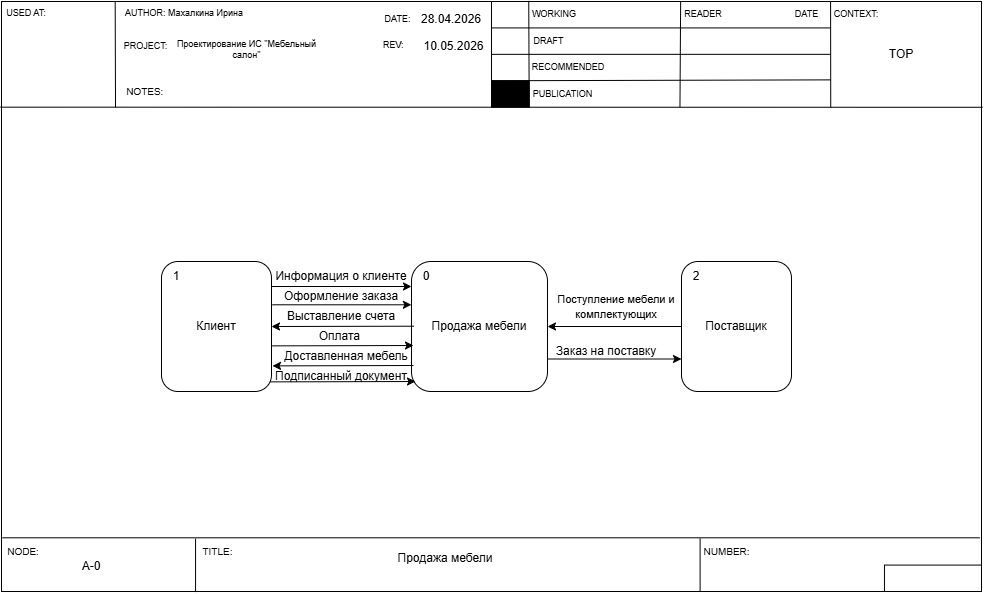

The diagram above was exported from draw.io. Its source (the exported page's mxGraphModel, read from the mxfile embedded in the PNG):
<mxGraphModel dx="2253" dy="923" grid="1" gridSize="10" guides="1" tooltips="1" connect="1" arrows="1" fold="1" page="1" pageScale="1" pageWidth="827" pageHeight="1169" math="0" shadow="0">
  <root>
    <mxCell id="0" />
    <mxCell id="1" parent="0" />
    <mxCell id="kNmpv_F17vP6Ujn8b6P_-1" value="Продажа мебели" style="rounded=1;whiteSpace=wrap;html=1;" parent="1" vertex="1">
      <mxGeometry x="340" y="380" width="136" height="130" as="geometry" />
    </mxCell>
    <mxCell id="kNmpv_F17vP6Ujn8b6P_-3" value="Клиент" style="rounded=1;whiteSpace=wrap;html=1;" parent="1" vertex="1">
      <mxGeometry x="90" y="380" width="110" height="130" as="geometry" />
    </mxCell>
    <mxCell id="kNmpv_F17vP6Ujn8b6P_-4" value="Поставщик" style="rounded=1;whiteSpace=wrap;html=1;" parent="1" vertex="1">
      <mxGeometry x="610" y="380" width="110" height="130" as="geometry" />
    </mxCell>
    <mxCell id="kNmpv_F17vP6Ujn8b6P_-5" value="1" style="text;html=1;whiteSpace=wrap;strokeColor=none;fillColor=none;align=center;verticalAlign=middle;rounded=0;" parent="1" vertex="1">
      <mxGeometry x="100" y="390" width="10" height="10" as="geometry" />
    </mxCell>
    <mxCell id="kNmpv_F17vP6Ujn8b6P_-6" value="2" style="text;html=1;whiteSpace=wrap;strokeColor=none;fillColor=none;align=center;verticalAlign=middle;rounded=0;" parent="1" vertex="1">
      <mxGeometry x="620" y="385" width="10" height="20" as="geometry" />
    </mxCell>
    <mxCell id="kNmpv_F17vP6Ujn8b6P_-7" value="0" style="text;html=1;whiteSpace=wrap;strokeColor=none;fillColor=none;align=center;verticalAlign=middle;rounded=0;" parent="1" vertex="1">
      <mxGeometry x="350" y="385" width="10" height="20" as="geometry" />
    </mxCell>
    <mxCell id="kNmpv_F17vP6Ujn8b6P_-8" value="" style="endArrow=classic;html=1;rounded=0;exitX=1;exitY=0.25;exitDx=0;exitDy=0;" parent="1" edge="1">
      <mxGeometry width="50" height="50" relative="1" as="geometry">
        <mxPoint x="200" y="405" as="sourcePoint" />
        <mxPoint x="340" y="405" as="targetPoint" />
      </mxGeometry>
    </mxCell>
    <mxCell id="kNmpv_F17vP6Ujn8b6P_-9" value="Информация о клиенте" style="text;html=1;whiteSpace=wrap;strokeColor=none;fillColor=none;align=center;verticalAlign=middle;rounded=0;" parent="1" vertex="1">
      <mxGeometry x="200" y="390" width="140" height="10" as="geometry" />
    </mxCell>
    <mxCell id="kNmpv_F17vP6Ujn8b6P_-10" value="" style="endArrow=classic;html=1;rounded=0;exitX=1.009;exitY=0.333;exitDx=0;exitDy=0;exitPerimeter=0;entryX=-0.001;entryY=0.333;entryDx=0;entryDy=0;entryPerimeter=0;" parent="1" source="kNmpv_F17vP6Ujn8b6P_-3" target="kNmpv_F17vP6Ujn8b6P_-1" edge="1">
      <mxGeometry width="50" height="50" relative="1" as="geometry">
        <mxPoint x="200" y="420" as="sourcePoint" />
        <mxPoint x="340" y="423" as="targetPoint" />
      </mxGeometry>
    </mxCell>
    <mxCell id="kNmpv_F17vP6Ujn8b6P_-11" value="Оформление заказа" style="text;html=1;whiteSpace=wrap;strokeColor=none;fillColor=none;align=center;verticalAlign=middle;rounded=0;" parent="1" vertex="1">
      <mxGeometry x="205" y="405" width="130" height="20" as="geometry" />
    </mxCell>
    <mxCell id="kNmpv_F17vP6Ujn8b6P_-12" value="" style="endArrow=classic;html=1;rounded=0;exitX=0.009;exitY=0.565;exitDx=0;exitDy=0;exitPerimeter=0;entryX=1;entryY=0.5;entryDx=0;entryDy=0;" parent="1" target="kNmpv_F17vP6Ujn8b6P_-3" edge="1">
      <mxGeometry width="50" height="50" relative="1" as="geometry">
        <mxPoint x="342.39399999999995" y="444.7099999999999" as="sourcePoint" />
        <mxPoint x="197.60999999999993" y="444.7099999999999" as="targetPoint" />
      </mxGeometry>
    </mxCell>
    <mxCell id="kNmpv_F17vP6Ujn8b6P_-13" value="Доставленная мебель" style="text;html=1;whiteSpace=wrap;strokeColor=none;fillColor=none;align=center;verticalAlign=middle;rounded=0;" parent="1" vertex="1">
      <mxGeometry x="210" y="470" width="130" height="10" as="geometry" />
    </mxCell>
    <mxCell id="kNmpv_F17vP6Ujn8b6P_-14" value="" style="endArrow=classic;html=1;rounded=0;exitX=1.009;exitY=0.649;exitDx=0;exitDy=0;exitPerimeter=0;" parent="1" source="kNmpv_F17vP6Ujn8b6P_-3" edge="1">
      <mxGeometry width="50" height="50" relative="1" as="geometry">
        <mxPoint x="200" y="460" as="sourcePoint" />
        <mxPoint x="342" y="464" as="targetPoint" />
      </mxGeometry>
    </mxCell>
    <mxCell id="kNmpv_F17vP6Ujn8b6P_-15" value="Выставление счета" style="text;html=1;whiteSpace=wrap;strokeColor=none;fillColor=none;align=center;verticalAlign=middle;rounded=0;" parent="1" vertex="1">
      <mxGeometry x="210" y="430" width="120" height="10" as="geometry" />
    </mxCell>
    <mxCell id="kNmpv_F17vP6Ujn8b6P_-16" value="Оплата&amp;nbsp;" style="text;html=1;whiteSpace=wrap;strokeColor=none;fillColor=none;align=center;verticalAlign=middle;rounded=0;" parent="1" vertex="1">
      <mxGeometry x="240" y="450" width="60" height="10" as="geometry" />
    </mxCell>
    <mxCell id="kNmpv_F17vP6Ujn8b6P_-17" value="" style="endArrow=classic;html=1;rounded=0;entryX=1.009;entryY=0.803;entryDx=0;entryDy=0;entryPerimeter=0;" parent="1" target="kNmpv_F17vP6Ujn8b6P_-3" edge="1">
      <mxGeometry width="50" height="50" relative="1" as="geometry">
        <mxPoint x="342" y="484" as="sourcePoint" />
        <mxPoint x="197.84000000000006" y="490" as="targetPoint" />
      </mxGeometry>
    </mxCell>
    <mxCell id="kNmpv_F17vP6Ujn8b6P_-20" value="" style="endArrow=classic;html=1;rounded=0;exitX=0.988;exitY=0.926;exitDx=0;exitDy=0;exitPerimeter=0;" parent="1" source="kNmpv_F17vP6Ujn8b6P_-3" edge="1">
      <mxGeometry width="50" height="50" relative="1" as="geometry">
        <mxPoint x="204" y="499.99" as="sourcePoint" />
        <mxPoint x="344" y="500" as="targetPoint" />
      </mxGeometry>
    </mxCell>
    <mxCell id="kNmpv_F17vP6Ujn8b6P_-21" value="Подписанный документ" style="text;html=1;whiteSpace=wrap;strokeColor=none;fillColor=none;align=center;verticalAlign=middle;rounded=0;" parent="1" vertex="1">
      <mxGeometry x="200" y="490" width="140" height="10" as="geometry" />
    </mxCell>
    <mxCell id="kNmpv_F17vP6Ujn8b6P_-22" value="" style="endArrow=classic;html=1;rounded=0;entryX=1;entryY=0.5;entryDx=0;entryDy=0;exitX=0;exitY=0.5;exitDx=0;exitDy=0;" parent="1" source="kNmpv_F17vP6Ujn8b6P_-4" target="kNmpv_F17vP6Ujn8b6P_-1" edge="1">
      <mxGeometry width="50" height="50" relative="1" as="geometry">
        <mxPoint x="580" y="570" as="sourcePoint" />
        <mxPoint x="630" y="520" as="targetPoint" />
      </mxGeometry>
    </mxCell>
    <mxCell id="kNmpv_F17vP6Ujn8b6P_-23" value="&lt;font style=&quot;font-size: 11px;&quot;&gt;Поступление мебели и комплектующих&lt;/font&gt;" style="text;html=1;whiteSpace=wrap;strokeColor=none;fillColor=none;align=center;verticalAlign=middle;rounded=0;" parent="1" vertex="1">
      <mxGeometry x="480" y="410" width="130" height="30" as="geometry" />
    </mxCell>
    <mxCell id="9BZc3WtNwEoOGcmOz6Ng-1" value="" style="endArrow=classic;html=1;rounded=0;entryX=0;entryY=0.75;entryDx=0;entryDy=0;exitX=1;exitY=0.75;exitDx=0;exitDy=0;" parent="1" source="kNmpv_F17vP6Ujn8b6P_-1" target="kNmpv_F17vP6Ujn8b6P_-4" edge="1">
      <mxGeometry width="50" height="50" relative="1" as="geometry">
        <mxPoint x="480" y="478" as="sourcePoint" />
        <mxPoint x="590" y="500" as="targetPoint" />
      </mxGeometry>
    </mxCell>
    <mxCell id="9BZc3WtNwEoOGcmOz6Ng-2" value="Заказ на поставку" style="text;html=1;whiteSpace=wrap;strokeColor=none;fillColor=none;align=center;verticalAlign=middle;rounded=0;" parent="1" vertex="1">
      <mxGeometry x="480" y="460" width="110" height="20" as="geometry" />
    </mxCell>
    <mxCell id="ql_iSqFk4-ZPjqNrKleL-73" value="" style="group" parent="1" vertex="1" connectable="0">
      <mxGeometry x="-70" y="120" width="980" height="590" as="geometry" />
    </mxCell>
    <mxCell id="ql_iSqFk4-ZPjqNrKleL-74" value="" style="rounded=0;whiteSpace=wrap;html=1;fillColor=none;" parent="ql_iSqFk4-ZPjqNrKleL-73" vertex="1">
      <mxGeometry width="980" height="590" as="geometry" />
    </mxCell>
    <mxCell id="ql_iSqFk4-ZPjqNrKleL-75" value="" style="endArrow=none;html=1;rounded=0;entryX=0.998;entryY=0.909;entryDx=0;entryDy=0;entryPerimeter=0;exitX=0.001;exitY=0.909;exitDx=0;exitDy=0;exitPerimeter=0;" parent="ql_iSqFk4-ZPjqNrKleL-73" source="ql_iSqFk4-ZPjqNrKleL-74" target="ql_iSqFk4-ZPjqNrKleL-74" edge="1">
      <mxGeometry width="50" height="50" relative="1" as="geometry">
        <mxPoint y="534.5223880597015" as="sourcePoint" />
        <mxPoint x="407.5247524752475" y="484.32835820895514" as="targetPoint" />
      </mxGeometry>
    </mxCell>
    <mxCell id="ql_iSqFk4-ZPjqNrKleL-76" value="" style="endArrow=none;html=1;rounded=0;exitX=0.198;exitY=1.001;exitDx=0;exitDy=0;exitPerimeter=0;" parent="ql_iSqFk4-ZPjqNrKleL-73" source="ql_iSqFk4-ZPjqNrKleL-74" edge="1">
      <mxGeometry width="50" height="50" relative="1" as="geometry">
        <mxPoint x="19.405940594059405" y="669.2537313432834" as="sourcePoint" />
        <mxPoint x="194.05940594059402" y="537.1641791044775" as="targetPoint" />
      </mxGeometry>
    </mxCell>
    <mxCell id="ql_iSqFk4-ZPjqNrKleL-77" value="" style="endArrow=none;html=1;rounded=0;" parent="ql_iSqFk4-ZPjqNrKleL-73" edge="1">
      <mxGeometry width="50" height="50" relative="1" as="geometry">
        <mxPoint x="698.6138613861384" y="590" as="sourcePoint" />
        <mxPoint x="698.6138613861384" y="537.1641791044775" as="targetPoint" />
      </mxGeometry>
    </mxCell>
    <mxCell id="ql_iSqFk4-ZPjqNrKleL-78" value="" style="rounded=0;whiteSpace=wrap;html=1;fillColor=none;" parent="ql_iSqFk4-ZPjqNrKleL-73" vertex="1">
      <mxGeometry x="882.970297029703" y="563.5820895522388" width="97.02970297029701" height="26.417910447761198" as="geometry" />
    </mxCell>
    <mxCell id="ql_iSqFk4-ZPjqNrKleL-79" value="&lt;font style=&quot;font-size: 10px;&quot;&gt;NUMBER:&lt;/font&gt;" style="text;html=1;whiteSpace=wrap;strokeColor=none;fillColor=none;align=center;verticalAlign=middle;rounded=0;" parent="ql_iSqFk4-ZPjqNrKleL-73" vertex="1">
      <mxGeometry x="697.3085393258426" y="537.162734375" width="56.96112359550562" height="26.416328125000003" as="geometry" />
    </mxCell>
    <mxCell id="ql_iSqFk4-ZPjqNrKleL-80" value="&lt;font style=&quot;font-size: 10px;&quot;&gt;TITLE:&lt;/font&gt;" style="text;html=1;whiteSpace=wrap;strokeColor=none;fillColor=none;align=center;verticalAlign=middle;rounded=0;" parent="ql_iSqFk4-ZPjqNrKleL-73" vertex="1">
      <mxGeometry x="188.46153846153845" y="537.1641791044775" width="56.53846153846154" height="26.417910447761198" as="geometry" />
    </mxCell>
    <mxCell id="ql_iSqFk4-ZPjqNrKleL-81" value="&lt;font style=&quot;font-size: 10px;&quot;&gt;NODE:&lt;/font&gt;" style="text;html=1;whiteSpace=wrap;strokeColor=none;fillColor=none;align=center;verticalAlign=middle;rounded=0;" parent="ql_iSqFk4-ZPjqNrKleL-73" vertex="1">
      <mxGeometry y="537.162734375" width="44.04494382022472" height="26.416328125000003" as="geometry" />
    </mxCell>
    <mxCell id="ql_iSqFk4-ZPjqNrKleL-82" value="Продажа мебели" style="text;html=1;whiteSpace=wrap;strokeColor=none;fillColor=none;align=center;verticalAlign=middle;rounded=0;" parent="ql_iSqFk4-ZPjqNrKleL-73" vertex="1">
      <mxGeometry x="367.49999999999994" y="549.755546875" width="154.1573033707865" height="13.828125" as="geometry" />
    </mxCell>
    <mxCell id="ql_iSqFk4-ZPjqNrKleL-83" value="" style="group" parent="ql_iSqFk4-ZPjqNrKleL-73" vertex="1" connectable="0">
      <mxGeometry x="-0.9800000000000385" width="981.9599999999999" height="105.77731343283581" as="geometry" />
    </mxCell>
    <mxCell id="ql_iSqFk4-ZPjqNrKleL-84" value="" style="endArrow=none;html=1;rounded=0;exitX=-0.002;exitY=0.164;exitDx=0;exitDy=0;exitPerimeter=0;" parent="ql_iSqFk4-ZPjqNrKleL-83" edge="1">
      <mxGeometry width="50" height="50" relative="1" as="geometry">
        <mxPoint y="105.67164179104479" as="sourcePoint" />
        <mxPoint x="981.9599999999999" y="105.77731343283581" as="targetPoint" />
      </mxGeometry>
    </mxCell>
    <mxCell id="ql_iSqFk4-ZPjqNrKleL-85" value="" style="endArrow=none;html=1;rounded=0;entryX=0.116;entryY=0.001;entryDx=0;entryDy=0;entryPerimeter=0;" parent="ql_iSqFk4-ZPjqNrKleL-83" target="ql_iSqFk4-ZPjqNrKleL-74" edge="1">
      <mxGeometry width="50" height="50" relative="1" as="geometry">
        <mxPoint x="114.9992307692308" y="105.67164179104479" as="sourcePoint" />
        <mxPoint x="198.8646153846154" y="88.05970149253731" as="targetPoint" />
      </mxGeometry>
    </mxCell>
    <mxCell id="ql_iSqFk4-ZPjqNrKleL-86" value="" style="endArrow=none;html=1;rounded=0;entryX=0.5;entryY=0;entryDx=0;entryDy=0;" parent="ql_iSqFk4-ZPjqNrKleL-83" target="ql_iSqFk4-ZPjqNrKleL-74" edge="1">
      <mxGeometry width="50" height="50" relative="1" as="geometry">
        <mxPoint x="490.97999999999996" y="105.67164179104479" as="sourcePoint" />
        <mxPoint x="481.5569230769231" y="35.223880597014926" as="targetPoint" />
      </mxGeometry>
    </mxCell>
    <mxCell id="ql_iSqFk4-ZPjqNrKleL-87" value="" style="endArrow=none;html=1;rounded=0;entryX=0.693;entryY=0;entryDx=0;entryDy=0;entryPerimeter=0;" parent="ql_iSqFk4-ZPjqNrKleL-83" target="ql_iSqFk4-ZPjqNrKleL-74" edge="1">
      <mxGeometry width="50" height="50" relative="1" as="geometry">
        <mxPoint x="679.4415384615384" y="105.67164179104479" as="sourcePoint" />
        <mxPoint x="651.1723076923076" y="105.67164179104479" as="targetPoint" />
      </mxGeometry>
    </mxCell>
    <mxCell id="ql_iSqFk4-ZPjqNrKleL-88" value="" style="endArrow=none;html=1;rounded=0;entryX=0.846;entryY=0.001;entryDx=0;entryDy=0;entryPerimeter=0;" parent="ql_iSqFk4-ZPjqNrKleL-83" target="ql_iSqFk4-ZPjqNrKleL-74" edge="1">
      <mxGeometry width="50" height="50" relative="1" as="geometry">
        <mxPoint x="830.2107692307691" y="105.67164179104479" as="sourcePoint" />
        <mxPoint x="792.5184615384616" y="-1.761194029850746" as="targetPoint" />
      </mxGeometry>
    </mxCell>
    <mxCell id="ql_iSqFk4-ZPjqNrKleL-89" value="" style="endArrow=none;html=1;rounded=0;entryX=0.538;entryY=-0.001;entryDx=0;entryDy=0;entryPerimeter=0;" parent="ql_iSqFk4-ZPjqNrKleL-83" target="ql_iSqFk4-ZPjqNrKleL-74" edge="1">
      <mxGeometry width="50" height="50" relative="1" as="geometry">
        <mxPoint x="528.6723076923078" y="105.67164179104479" as="sourcePoint" />
        <mxPoint x="556.9415384615385" y="26.417910447761198" as="targetPoint" />
      </mxGeometry>
    </mxCell>
    <mxCell id="ql_iSqFk4-ZPjqNrKleL-90" value="" style="endArrow=none;html=1;rounded=0;entryX=0;entryY=1;entryDx=0;entryDy=0;fontSize=9;" parent="ql_iSqFk4-ZPjqNrKleL-83" target="ql_iSqFk4-ZPjqNrKleL-105" edge="1">
      <mxGeometry width="50" height="50" relative="1" as="geometry">
        <mxPoint x="490.97999999999996" y="26.417910447761198" as="sourcePoint" />
        <mxPoint x="980.98" y="25.53731343283582" as="targetPoint" />
      </mxGeometry>
    </mxCell>
    <mxCell id="ql_iSqFk4-ZPjqNrKleL-91" value="" style="endArrow=none;html=1;rounded=0;fontSize=9;" parent="ql_iSqFk4-ZPjqNrKleL-83" edge="1">
      <mxGeometry width="50" height="50" relative="1" as="geometry">
        <mxPoint x="490.97999999999996" y="52.835820895522396" as="sourcePoint" />
        <mxPoint x="830.2107692307691" y="52.835820895522396" as="targetPoint" />
      </mxGeometry>
    </mxCell>
    <mxCell id="ql_iSqFk4-ZPjqNrKleL-92" value="" style="endArrow=none;html=1;rounded=0;fontSize=9;" parent="ql_iSqFk4-ZPjqNrKleL-83" edge="1">
      <mxGeometry width="50" height="50" relative="1" as="geometry">
        <mxPoint x="490.97999999999996" y="79.25373134328359" as="sourcePoint" />
        <mxPoint x="830.2107692307691" y="78.3731343283582" as="targetPoint" />
      </mxGeometry>
    </mxCell>
    <mxCell id="ql_iSqFk4-ZPjqNrKleL-93" value="&lt;font&gt;USED AT:&lt;/font&gt;" style="text;html=1;whiteSpace=wrap;strokeColor=none;fillColor=none;align=center;verticalAlign=middle;rounded=0;fontSize=9;" parent="ql_iSqFk4-ZPjqNrKleL-83" vertex="1">
      <mxGeometry x="0.9800000000000385" width="49.55056179775281" height="23.046875" as="geometry" />
    </mxCell>
    <mxCell id="ql_iSqFk4-ZPjqNrKleL-94" value="&lt;font&gt;AUTHOR: Махалкина Ирина&lt;/font&gt;" style="text;html=1;whiteSpace=wrap;strokeColor=none;fillColor=none;align=center;verticalAlign=middle;rounded=0;fontSize=9;" parent="ql_iSqFk4-ZPjqNrKleL-83" vertex="1">
      <mxGeometry x="114.05438202247193" width="140.18404494382023" height="23.046875" as="geometry" />
    </mxCell>
    <mxCell id="ql_iSqFk4-ZPjqNrKleL-95" value="&lt;font&gt;&amp;nbsp;PROJECT:&amp;nbsp;&lt;/font&gt;" style="text;html=1;whiteSpace=wrap;strokeColor=none;fillColor=none;align=center;verticalAlign=middle;rounded=0;fontSize=9;" parent="ql_iSqFk4-ZPjqNrKleL-83" vertex="1">
      <mxGeometry x="114.05438202247193" y="35.22484375" width="63.10539325842697" height="20.08765625" as="geometry" />
    </mxCell>
    <mxCell id="ql_iSqFk4-ZPjqNrKleL-96" value="&lt;font style=&quot;font-size: 10px;&quot;&gt;&amp;nbsp; NOTES:&lt;/font&gt;" style="text;html=1;whiteSpace=wrap;strokeColor=none;fillColor=none;align=center;verticalAlign=middle;rounded=0;" parent="ql_iSqFk4-ZPjqNrKleL-83" vertex="1">
      <mxGeometry x="114.05" y="79.25" width="55.95" height="22.15" as="geometry" />
    </mxCell>
    <mxCell id="ql_iSqFk4-ZPjqNrKleL-97" value="&lt;font&gt;DATE:&lt;/font&gt;" style="text;html=1;whiteSpace=wrap;strokeColor=none;fillColor=none;align=center;verticalAlign=middle;rounded=0;fontSize=9;" parent="ql_iSqFk4-ZPjqNrKleL-83" vertex="1">
      <mxGeometry x="368.48" y="4.402985074626866" width="56.53846153846154" height="26.417910447761198" as="geometry" />
    </mxCell>
    <mxCell id="ql_iSqFk4-ZPjqNrKleL-98" value="&lt;font&gt;&amp;nbsp;REV:&lt;/font&gt;" style="text;html=1;whiteSpace=wrap;strokeColor=none;fillColor=none;align=center;verticalAlign=middle;rounded=0;fontSize=9;" parent="ql_iSqFk4-ZPjqNrKleL-83" vertex="1">
      <mxGeometry x="359.05692307692306" y="35.223880597014926" width="65.96153846153845" height="17.611940298507463" as="geometry" />
    </mxCell>
    <mxCell id="ql_iSqFk4-ZPjqNrKleL-99" value="&lt;font&gt;WORKING&lt;/font&gt;" style="text;html=1;whiteSpace=wrap;strokeColor=none;fillColor=none;align=center;verticalAlign=middle;rounded=0;fontSize=9;" parent="ql_iSqFk4-ZPjqNrKleL-83" vertex="1">
      <mxGeometry x="528.6714606741573" width="50.39842696629214" height="26.416328125000003" as="geometry" />
    </mxCell>
    <mxCell id="ql_iSqFk4-ZPjqNrKleL-100" value="&lt;font&gt;DRAFT&lt;/font&gt;" style="text;html=1;whiteSpace=wrap;strokeColor=none;fillColor=none;align=center;verticalAlign=middle;rounded=0;rotation=0;fontSize=9;" parent="ql_iSqFk4-ZPjqNrKleL-83" vertex="1">
      <mxGeometry x="528.6714606741573" y="26.416328125000003" width="39.387191011235956" height="26.416328125000003" as="geometry" />
    </mxCell>
    <mxCell id="ql_iSqFk4-ZPjqNrKleL-101" value="&lt;font&gt;RECOMMENDED&lt;/font&gt;" style="text;html=1;whiteSpace=wrap;strokeColor=none;fillColor=none;align=center;verticalAlign=middle;rounded=0;fontSize=9;" parent="ql_iSqFk4-ZPjqNrKleL-83" vertex="1">
      <mxGeometry x="528.6714606741573" y="52.83726562499999" width="77.92651685393258" height="26.416328125000003" as="geometry" />
    </mxCell>
    <mxCell id="ql_iSqFk4-ZPjqNrKleL-102" value="&lt;font style=&quot;font-size: 9px;&quot;&gt;PUBLICATION&lt;/font&gt;" style="text;html=1;whiteSpace=wrap;strokeColor=none;fillColor=none;align=center;verticalAlign=middle;rounded=0;" parent="ql_iSqFk4-ZPjqNrKleL-83" vertex="1">
      <mxGeometry x="528.6769662921348" y="79.25359375" width="66.90977528089887" height="26.416328125000003" as="geometry" />
    </mxCell>
    <mxCell id="ql_iSqFk4-ZPjqNrKleL-103" value="&lt;font&gt;READER&lt;/font&gt;" style="text;html=1;whiteSpace=wrap;strokeColor=none;fillColor=none;align=center;verticalAlign=middle;rounded=0;fontSize=9;" parent="ql_iSqFk4-ZPjqNrKleL-83" vertex="1">
      <mxGeometry x="679.4428089887639" width="48.27876404494381" height="26.416328125000003" as="geometry" />
    </mxCell>
    <mxCell id="ql_iSqFk4-ZPjqNrKleL-104" value="&lt;font&gt;DATE&lt;/font&gt;" style="text;html=1;whiteSpace=wrap;strokeColor=none;fillColor=none;align=center;verticalAlign=middle;rounded=0;fontSize=9;" parent="ql_iSqFk4-ZPjqNrKleL-83" vertex="1">
      <mxGeometry x="783.0953846153845" width="47.11538461538461" height="26.417910447761198" as="geometry" />
    </mxCell>
    <mxCell id="ql_iSqFk4-ZPjqNrKleL-105" value="&lt;font&gt;CONTEXT:&lt;/font&gt;" style="text;html=1;whiteSpace=wrap;strokeColor=none;fillColor=none;align=center;verticalAlign=middle;rounded=0;fontSize=9;" parent="ql_iSqFk4-ZPjqNrKleL-83" vertex="1">
      <mxGeometry x="830.2086516853932" width="51.67022471910112" height="26.416328125000003" as="geometry" />
    </mxCell>
    <mxCell id="ql_iSqFk4-ZPjqNrKleL-106" value="" style="rounded=0;whiteSpace=wrap;html=1;fillColor=#000000;" parent="ql_iSqFk4-ZPjqNrKleL-83" vertex="1">
      <mxGeometry x="490.97999999999996" y="79.25373134328359" width="37.69230769230769" height="26.417910447761198" as="geometry" />
    </mxCell>
    <mxCell id="ql_iSqFk4-ZPjqNrKleL-107" value="&lt;font&gt;Проектирование ИС &quot;Мебельный салон&quot;&lt;/font&gt;" style="text;html=1;whiteSpace=wrap;strokeColor=none;fillColor=none;align=center;verticalAlign=middle;rounded=0;fontSize=9;" parent="ql_iSqFk4-ZPjqNrKleL-83" vertex="1">
      <mxGeometry x="171.65415730337082" y="41.484375" width="149.39494382022474" height="13.828125" as="geometry" />
    </mxCell>
    <mxCell id="ql_iSqFk4-ZPjqNrKleL-111" value="28.04.2026" style="text;html=1;whiteSpace=wrap;strokeColor=none;fillColor=none;align=center;verticalAlign=middle;rounded=0;" parent="ql_iSqFk4-ZPjqNrKleL-83" vertex="1">
      <mxGeometry x="420.98" y="2.6100000000000136" width="60" height="30" as="geometry" />
    </mxCell>
    <mxCell id="ql_iSqFk4-ZPjqNrKleL-109" value="TOP" style="text;html=1;whiteSpace=wrap;strokeColor=none;fillColor=none;align=center;verticalAlign=middle;rounded=0;" parent="ql_iSqFk4-ZPjqNrKleL-73" vertex="1">
      <mxGeometry x="870" y="37.889999999999986" width="60" height="30" as="geometry" />
    </mxCell>
    <mxCell id="ql_iSqFk4-ZPjqNrKleL-110" value="А-0" style="text;html=1;whiteSpace=wrap;strokeColor=none;fillColor=none;align=center;verticalAlign=middle;rounded=0;" parent="ql_iSqFk4-ZPjqNrKleL-73" vertex="1">
      <mxGeometry x="60" y="549.76" width="60" height="30" as="geometry" />
    </mxCell>
    <mxCell id="heCyk6kGGspOtj3DLlml-1" value="10.05.2026" style="text;html=1;whiteSpace=wrap;strokeColor=none;fillColor=none;align=center;verticalAlign=middle;rounded=0;" vertex="1" parent="ql_iSqFk4-ZPjqNrKleL-73">
      <mxGeometry x="430" y="30" width="44.58" height="30" as="geometry" />
    </mxCell>
  </root>
</mxGraphModel>